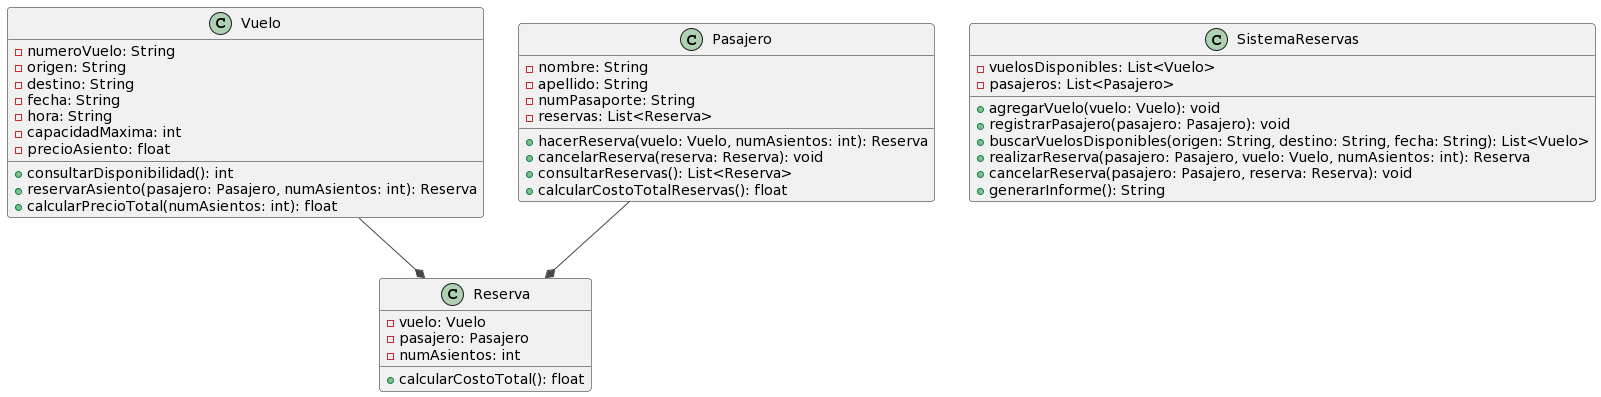

The diagram above was rendered by PlantUML. Its source (embedded in the PNG):
@startuml
!theme vibrant

class Vuelo {
  - numeroVuelo: String
  - origen: String
  - destino: String
  - fecha: String
  - hora: String
  - capacidadMaxima: int
  - precioAsiento: float
  + consultarDisponibilidad(): int
  + reservarAsiento(pasajero: Pasajero, numAsientos: int): Reserva
  + calcularPrecioTotal(numAsientos: int): float
}

class Pasajero {
  - nombre: String
  - apellido: String
  - numPasaporte: String
  - reservas: List<Reserva>
  + hacerReserva(vuelo: Vuelo, numAsientos: int): Reserva
  + cancelarReserva(reserva: Reserva): void
  + consultarReservas(): List<Reserva>
  + calcularCostoTotalReservas(): float
}

class SistemaReservas {
  - vuelosDisponibles: List<Vuelo>
  - pasajeros: List<Pasajero>
  + agregarVuelo(vuelo: Vuelo): void
  + registrarPasajero(pasajero: Pasajero): void
  + buscarVuelosDisponibles(origen: String, destino: String, fecha: String): List<Vuelo>
  + realizarReserva(pasajero: Pasajero, vuelo: Vuelo, numAsientos: int): Reserva
  + cancelarReserva(pasajero: Pasajero, reserva: Reserva): void
  + generarInforme(): String
}

class Reserva {
  - vuelo: Vuelo
  - pasajero: Pasajero
  - numAsientos: int
  + calcularCostoTotal(): float
}

Vuelo --* Reserva
Pasajero --* Reserva
@enduml